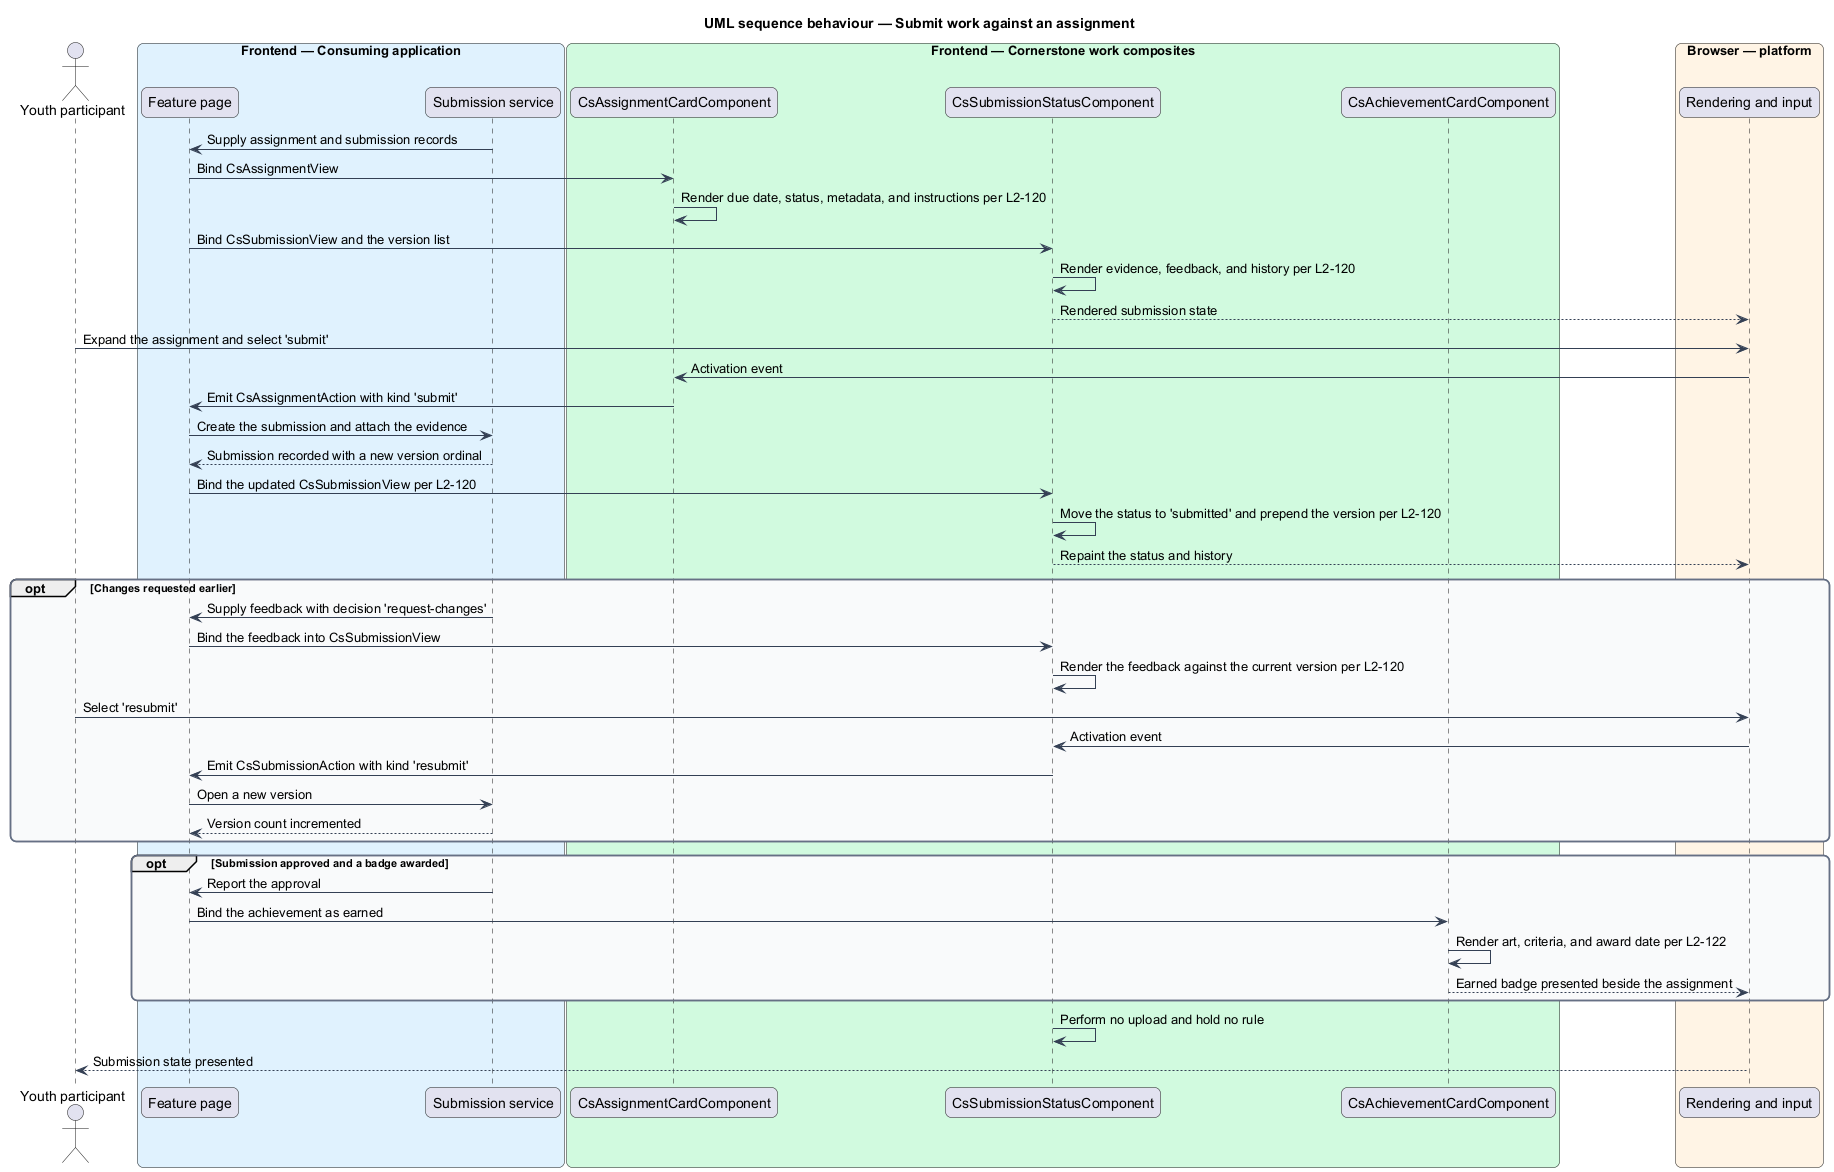

The diagram above was rendered by PlantUML. Its source (embedded in the PNG):
@startuml
title UML sequence behaviour — Submit work against an assignment
skinparam backgroundColor #FFFFFF
skinparam shadowing false
skinparam roundcorner 12
skinparam defaultFontName Arial
skinparam ArrowColor #344054
skinparam rectangle {
  BorderColor #344054
  FontColor #101828
}
skinparam package {
  BorderColor #667085
  FontColor #101828
  BackgroundColor #F9FAFB
}
actor "Youth participant" as youth
box "Frontend — Consuming application" #E0F2FE
  participant "Feature page" as page
  participant "Submission service" as submissions
end box
box "Frontend — Cornerstone work composites" #D1FADF
  participant "CsAssignmentCardComponent" as card
  participant "CsSubmissionStatusComponent" as status
  participant "CsAchievementCardComponent" as badge
end box
box "Browser — platform" #FFF4E5
  participant "Rendering and input" as browser
end box

submissions -> page : Supply assignment and submission records
page -> card : Bind CsAssignmentView
card -> card : Render due date, status, metadata, and instructions per L2-120
page -> status : Bind CsSubmissionView and the version list
status -> status : Render evidence, feedback, and history per L2-120
status --> browser : Rendered submission state

youth -> browser : Expand the assignment and select 'submit'
browser -> card : Activation event
card -> page : Emit CsAssignmentAction with kind 'submit'
page -> submissions : Create the submission and attach the evidence
submissions --> page : Submission recorded with a new version ordinal
page -> status : Bind the updated CsSubmissionView per L2-120
status -> status : Move the status to 'submitted' and prepend the version per L2-120
status --> browser : Repaint the status and history

opt Changes requested earlier
  submissions -> page : Supply feedback with decision 'request-changes'
  page -> status : Bind the feedback into CsSubmissionView
  status -> status : Render the feedback against the current version per L2-120
  youth -> browser : Select 'resubmit'
  browser -> status : Activation event
  status -> page : Emit CsSubmissionAction with kind 'resubmit'
  page -> submissions : Open a new version
  submissions --> page : Version count incremented
end

opt Submission approved and a badge awarded
  submissions -> page : Report the approval
  page -> badge : Bind the achievement as earned
  badge -> badge : Render art, criteria, and award date per L2-122
  badge --> browser : Earned badge presented beside the assignment
end

status -> status : Perform no upload and hold no rule
browser --> youth : Submission state presented
@enduml